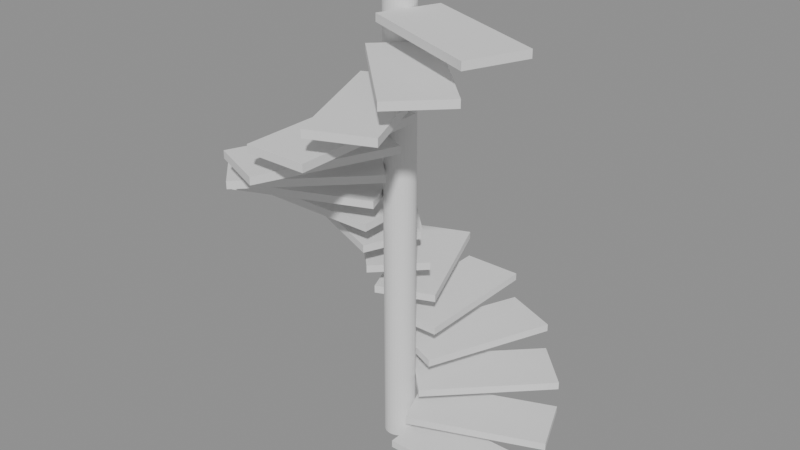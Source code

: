 # Source: p0010.blend  (saved by Blender 4.5.90; exported with 4.5.12 LTS)
import bpy
from mathutils import Matrix  # noqa: F401  (used for matrix-valued properties, if any)

bpy.ops.wm.read_factory_settings(use_empty=True)
scene = bpy.context.scene
scene.name = 'Scene'

# ---- collections
col_asset_p0010 = bpy.data.collections.new('Asset_p0010'); scene.collection.children.link(col_asset_p0010)

# ---- meshes
me_cube = bpy.data.meshes.new('Cube')
me_cube.from_pydata([(-0.5, -0.5, -0.5), (-0.5, -0.5, 0.5), (-0.5, 0.5, -0.5), (-0.5, 0.5, 0.5), (0.5, -0.5, -0.5), (0.5, -0.5, 0.5), (0.5, 0.5, -0.5), (0.5, 0.5, 0.5)], [], [(0, 1, 3, 2), (2, 3, 7, 6), (6, 7, 5, 4), (4, 5, 1, 0), (2, 6, 4, 0), (7, 3, 1, 5)])
_uv = me_cube.uv_layers.new(name='UVMap')
_uv.uv.foreach_set('vector', [0.375, 0.0, 0.625, 0.0, 0.625, 0.25, 0.375, 0.25, 0.375, 0.25, 0.625, 0.25, 0.625, 0.5, 0.375, 0.5, 0.375, 0.5, 0.625, 0.5, 0.625, 0.75, 0.375, 0.75, 0.375, 0.75, 0.625, 0.75, 0.625, 1.0, 0.375, 1.0, 0.125, 0.5, 0.375, 0.5, 0.375, 0.75, 0.125, 0.75, 0.625, 0.5, 0.875, 0.5, 0.875, 0.75, 0.625, 0.75])
me_cube.update()
me_cube_001 = bpy.data.meshes.new('Cube.001')
me_cube_001.from_pydata([(-0.5, -0.5, -0.5), (-0.5, -0.5, 0.5), (-0.5, 0.5, -0.5), (-0.5, 0.5, 0.5), (0.5, -0.5, -0.5), (0.5, -0.5, 0.5), (0.5, 0.5, -0.5), (0.5, 0.5, 0.5)], [], [(0, 1, 3, 2), (2, 3, 7, 6), (6, 7, 5, 4), (4, 5, 1, 0), (2, 6, 4, 0), (7, 3, 1, 5)])
_uv = me_cube_001.uv_layers.new(name='UVMap')
_uv.uv.foreach_set('vector', [0.375, 0.0, 0.625, 0.0, 0.625, 0.25, 0.375, 0.25, 0.375, 0.25, 0.625, 0.25, 0.625, 0.5, 0.375, 0.5, 0.375, 0.5, 0.625, 0.5, 0.625, 0.75, 0.375, 0.75, 0.375, 0.75, 0.625, 0.75, 0.625, 1.0, 0.375, 1.0, 0.125, 0.5, 0.375, 0.5, 0.375, 0.75, 0.125, 0.75, 0.625, 0.5, 0.875, 0.5, 0.875, 0.75, 0.625, 0.75])
me_cube_001.update()
me_cube_002 = bpy.data.meshes.new('Cube.002')
me_cube_002.from_pydata([(-0.5, -0.5, -0.5), (-0.5, -0.5, 0.5), (-0.5, 0.5, -0.5), (-0.5, 0.5, 0.5), (0.5, -0.5, -0.5), (0.5, -0.5, 0.5), (0.5, 0.5, -0.5), (0.5, 0.5, 0.5)], [], [(0, 1, 3, 2), (2, 3, 7, 6), (6, 7, 5, 4), (4, 5, 1, 0), (2, 6, 4, 0), (7, 3, 1, 5)])
_uv = me_cube_002.uv_layers.new(name='UVMap')
_uv.uv.foreach_set('vector', [0.375, 0.0, 0.625, 0.0, 0.625, 0.25, 0.375, 0.25, 0.375, 0.25, 0.625, 0.25, 0.625, 0.5, 0.375, 0.5, 0.375, 0.5, 0.625, 0.5, 0.625, 0.75, 0.375, 0.75, 0.375, 0.75, 0.625, 0.75, 0.625, 1.0, 0.375, 1.0, 0.125, 0.5, 0.375, 0.5, 0.375, 0.75, 0.125, 0.75, 0.625, 0.5, 0.875, 0.5, 0.875, 0.75, 0.625, 0.75])
me_cube_002.update()
me_cube_003 = bpy.data.meshes.new('Cube.003')
me_cube_003.from_pydata([(-0.5, -0.5, -0.5), (-0.5, -0.5, 0.5), (-0.5, 0.5, -0.5), (-0.5, 0.5, 0.5), (0.5, -0.5, -0.5), (0.5, -0.5, 0.5), (0.5, 0.5, -0.5), (0.5, 0.5, 0.5)], [], [(0, 1, 3, 2), (2, 3, 7, 6), (6, 7, 5, 4), (4, 5, 1, 0), (2, 6, 4, 0), (7, 3, 1, 5)])
_uv = me_cube_003.uv_layers.new(name='UVMap')
_uv.uv.foreach_set('vector', [0.375, 0.0, 0.625, 0.0, 0.625, 0.25, 0.375, 0.25, 0.375, 0.25, 0.625, 0.25, 0.625, 0.5, 0.375, 0.5, 0.375, 0.5, 0.625, 0.5, 0.625, 0.75, 0.375, 0.75, 0.375, 0.75, 0.625, 0.75, 0.625, 1.0, 0.375, 1.0, 0.125, 0.5, 0.375, 0.5, 0.375, 0.75, 0.125, 0.75, 0.625, 0.5, 0.875, 0.5, 0.875, 0.75, 0.625, 0.75])
me_cube_003.update()
me_cube_004 = bpy.data.meshes.new('Cube.004')
me_cube_004.from_pydata([(-0.5, -0.5, -0.5), (-0.5, -0.5, 0.5), (-0.5, 0.5, -0.5), (-0.5, 0.5, 0.5), (0.5, -0.5, -0.5), (0.5, -0.5, 0.5), (0.5, 0.5, -0.5), (0.5, 0.5, 0.5)], [], [(0, 1, 3, 2), (2, 3, 7, 6), (6, 7, 5, 4), (4, 5, 1, 0), (2, 6, 4, 0), (7, 3, 1, 5)])
_uv = me_cube_004.uv_layers.new(name='UVMap')
_uv.uv.foreach_set('vector', [0.375, 0.0, 0.625, 0.0, 0.625, 0.25, 0.375, 0.25, 0.375, 0.25, 0.625, 0.25, 0.625, 0.5, 0.375, 0.5, 0.375, 0.5, 0.625, 0.5, 0.625, 0.75, 0.375, 0.75, 0.375, 0.75, 0.625, 0.75, 0.625, 1.0, 0.375, 1.0, 0.125, 0.5, 0.375, 0.5, 0.375, 0.75, 0.125, 0.75, 0.625, 0.5, 0.875, 0.5, 0.875, 0.75, 0.625, 0.75])
me_cube_004.update()
me_cube_005 = bpy.data.meshes.new('Cube.005')
me_cube_005.from_pydata([(-0.5, -0.5, -0.5), (-0.5, -0.5, 0.5), (-0.5, 0.5, -0.5), (-0.5, 0.5, 0.5), (0.5, -0.5, -0.5), (0.5, -0.5, 0.5), (0.5, 0.5, -0.5), (0.5, 0.5, 0.5)], [], [(0, 1, 3, 2), (2, 3, 7, 6), (6, 7, 5, 4), (4, 5, 1, 0), (2, 6, 4, 0), (7, 3, 1, 5)])
_uv = me_cube_005.uv_layers.new(name='UVMap')
_uv.uv.foreach_set('vector', [0.375, 0.0, 0.625, 0.0, 0.625, 0.25, 0.375, 0.25, 0.375, 0.25, 0.625, 0.25, 0.625, 0.5, 0.375, 0.5, 0.375, 0.5, 0.625, 0.5, 0.625, 0.75, 0.375, 0.75, 0.375, 0.75, 0.625, 0.75, 0.625, 1.0, 0.375, 1.0, 0.125, 0.5, 0.375, 0.5, 0.375, 0.75, 0.125, 0.75, 0.625, 0.5, 0.875, 0.5, 0.875, 0.75, 0.625, 0.75])
me_cube_005.update()
me_cube_006 = bpy.data.meshes.new('Cube.006')
me_cube_006.from_pydata([(-0.5, -0.5, -0.5), (-0.5, -0.5, 0.5), (-0.5, 0.5, -0.5), (-0.5, 0.5, 0.5), (0.5, -0.5, -0.5), (0.5, -0.5, 0.5), (0.5, 0.5, -0.5), (0.5, 0.5, 0.5)], [], [(0, 1, 3, 2), (2, 3, 7, 6), (6, 7, 5, 4), (4, 5, 1, 0), (2, 6, 4, 0), (7, 3, 1, 5)])
_uv = me_cube_006.uv_layers.new(name='UVMap')
_uv.uv.foreach_set('vector', [0.375, 0.0, 0.625, 0.0, 0.625, 0.25, 0.375, 0.25, 0.375, 0.25, 0.625, 0.25, 0.625, 0.5, 0.375, 0.5, 0.375, 0.5, 0.625, 0.5, 0.625, 0.75, 0.375, 0.75, 0.375, 0.75, 0.625, 0.75, 0.625, 1.0, 0.375, 1.0, 0.125, 0.5, 0.375, 0.5, 0.375, 0.75, 0.125, 0.75, 0.625, 0.5, 0.875, 0.5, 0.875, 0.75, 0.625, 0.75])
me_cube_006.update()
me_cube_007 = bpy.data.meshes.new('Cube.007')
me_cube_007.from_pydata([(-0.5, -0.5, -0.5), (-0.5, -0.5, 0.5), (-0.5, 0.5, -0.5), (-0.5, 0.5, 0.5), (0.5, -0.5, -0.5), (0.5, -0.5, 0.5), (0.5, 0.5, -0.5), (0.5, 0.5, 0.5)], [], [(0, 1, 3, 2), (2, 3, 7, 6), (6, 7, 5, 4), (4, 5, 1, 0), (2, 6, 4, 0), (7, 3, 1, 5)])
_uv = me_cube_007.uv_layers.new(name='UVMap')
_uv.uv.foreach_set('vector', [0.375, 0.0, 0.625, 0.0, 0.625, 0.25, 0.375, 0.25, 0.375, 0.25, 0.625, 0.25, 0.625, 0.5, 0.375, 0.5, 0.375, 0.5, 0.625, 0.5, 0.625, 0.75, 0.375, 0.75, 0.375, 0.75, 0.625, 0.75, 0.625, 1.0, 0.375, 1.0, 0.125, 0.5, 0.375, 0.5, 0.375, 0.75, 0.125, 0.75, 0.625, 0.5, 0.875, 0.5, 0.875, 0.75, 0.625, 0.75])
me_cube_007.update()
me_cube_008 = bpy.data.meshes.new('Cube.008')
me_cube_008.from_pydata([(-0.5, -0.5, -0.5), (-0.5, -0.5, 0.5), (-0.5, 0.5, -0.5), (-0.5, 0.5, 0.5), (0.5, -0.5, -0.5), (0.5, -0.5, 0.5), (0.5, 0.5, -0.5), (0.5, 0.5, 0.5)], [], [(0, 1, 3, 2), (2, 3, 7, 6), (6, 7, 5, 4), (4, 5, 1, 0), (2, 6, 4, 0), (7, 3, 1, 5)])
_uv = me_cube_008.uv_layers.new(name='UVMap')
_uv.uv.foreach_set('vector', [0.375, 0.0, 0.625, 0.0, 0.625, 0.25, 0.375, 0.25, 0.375, 0.25, 0.625, 0.25, 0.625, 0.5, 0.375, 0.5, 0.375, 0.5, 0.625, 0.5, 0.625, 0.75, 0.375, 0.75, 0.375, 0.75, 0.625, 0.75, 0.625, 1.0, 0.375, 1.0, 0.125, 0.5, 0.375, 0.5, 0.375, 0.75, 0.125, 0.75, 0.625, 0.5, 0.875, 0.5, 0.875, 0.75, 0.625, 0.75])
me_cube_008.update()
me_cube_009 = bpy.data.meshes.new('Cube.009')
me_cube_009.from_pydata([(-0.5, -0.5, -0.5), (-0.5, -0.5, 0.5), (-0.5, 0.5, -0.5), (-0.5, 0.5, 0.5), (0.5, -0.5, -0.5), (0.5, -0.5, 0.5), (0.5, 0.5, -0.5), (0.5, 0.5, 0.5)], [], [(0, 1, 3, 2), (2, 3, 7, 6), (6, 7, 5, 4), (4, 5, 1, 0), (2, 6, 4, 0), (7, 3, 1, 5)])
_uv = me_cube_009.uv_layers.new(name='UVMap')
_uv.uv.foreach_set('vector', [0.375, 0.0, 0.625, 0.0, 0.625, 0.25, 0.375, 0.25, 0.375, 0.25, 0.625, 0.25, 0.625, 0.5, 0.375, 0.5, 0.375, 0.5, 0.625, 0.5, 0.625, 0.75, 0.375, 0.75, 0.375, 0.75, 0.625, 0.75, 0.625, 1.0, 0.375, 1.0, 0.125, 0.5, 0.375, 0.5, 0.375, 0.75, 0.125, 0.75, 0.625, 0.5, 0.875, 0.5, 0.875, 0.75, 0.625, 0.75])
me_cube_009.update()
me_cube_010 = bpy.data.meshes.new('Cube.010')
me_cube_010.from_pydata([(-0.5, -0.5, -0.5), (-0.5, -0.5, 0.5), (-0.5, 0.5, -0.5), (-0.5, 0.5, 0.5), (0.5, -0.5, -0.5), (0.5, -0.5, 0.5), (0.5, 0.5, -0.5), (0.5, 0.5, 0.5)], [], [(0, 1, 3, 2), (2, 3, 7, 6), (6, 7, 5, 4), (4, 5, 1, 0), (2, 6, 4, 0), (7, 3, 1, 5)])
_uv = me_cube_010.uv_layers.new(name='UVMap')
_uv.uv.foreach_set('vector', [0.375, 0.0, 0.625, 0.0, 0.625, 0.25, 0.375, 0.25, 0.375, 0.25, 0.625, 0.25, 0.625, 0.5, 0.375, 0.5, 0.375, 0.5, 0.625, 0.5, 0.625, 0.75, 0.375, 0.75, 0.375, 0.75, 0.625, 0.75, 0.625, 1.0, 0.375, 1.0, 0.125, 0.5, 0.375, 0.5, 0.375, 0.75, 0.125, 0.75, 0.625, 0.5, 0.875, 0.5, 0.875, 0.75, 0.625, 0.75])
me_cube_010.update()
me_cube_011 = bpy.data.meshes.new('Cube.011')
me_cube_011.from_pydata([(-0.5, -0.5, -0.5), (-0.5, -0.5, 0.5), (-0.5, 0.5, -0.5), (-0.5, 0.5, 0.5), (0.5, -0.5, -0.5), (0.5, -0.5, 0.5), (0.5, 0.5, -0.5), (0.5, 0.5, 0.5)], [], [(0, 1, 3, 2), (2, 3, 7, 6), (6, 7, 5, 4), (4, 5, 1, 0), (2, 6, 4, 0), (7, 3, 1, 5)])
_uv = me_cube_011.uv_layers.new(name='UVMap')
_uv.uv.foreach_set('vector', [0.375, 0.0, 0.625, 0.0, 0.625, 0.25, 0.375, 0.25, 0.375, 0.25, 0.625, 0.25, 0.625, 0.5, 0.375, 0.5, 0.375, 0.5, 0.625, 0.5, 0.625, 0.75, 0.375, 0.75, 0.375, 0.75, 0.625, 0.75, 0.625, 1.0, 0.375, 1.0, 0.125, 0.5, 0.375, 0.5, 0.375, 0.75, 0.125, 0.75, 0.625, 0.5, 0.875, 0.5, 0.875, 0.75, 0.625, 0.75])
me_cube_011.update()
me_cube_012 = bpy.data.meshes.new('Cube.012')
me_cube_012.from_pydata([(-0.5, -0.5, -0.5), (-0.5, -0.5, 0.5), (-0.5, 0.5, -0.5), (-0.5, 0.5, 0.5), (0.5, -0.5, -0.5), (0.5, -0.5, 0.5), (0.5, 0.5, -0.5), (0.5, 0.5, 0.5)], [], [(0, 1, 3, 2), (2, 3, 7, 6), (6, 7, 5, 4), (4, 5, 1, 0), (2, 6, 4, 0), (7, 3, 1, 5)])
_uv = me_cube_012.uv_layers.new(name='UVMap')
_uv.uv.foreach_set('vector', [0.375, 0.0, 0.625, 0.0, 0.625, 0.25, 0.375, 0.25, 0.375, 0.25, 0.625, 0.25, 0.625, 0.5, 0.375, 0.5, 0.375, 0.5, 0.625, 0.5, 0.625, 0.75, 0.375, 0.75, 0.375, 0.75, 0.625, 0.75, 0.625, 1.0, 0.375, 1.0, 0.125, 0.5, 0.375, 0.5, 0.375, 0.75, 0.125, 0.75, 0.625, 0.5, 0.875, 0.5, 0.875, 0.75, 0.625, 0.75])
me_cube_012.update()
me_cube_013 = bpy.data.meshes.new('Cube.013')
me_cube_013.from_pydata([(-0.5, -0.5, -0.5), (-0.5, -0.5, 0.5), (-0.5, 0.5, -0.5), (-0.5, 0.5, 0.5), (0.5, -0.5, -0.5), (0.5, -0.5, 0.5), (0.5, 0.5, -0.5), (0.5, 0.5, 0.5)], [], [(0, 1, 3, 2), (2, 3, 7, 6), (6, 7, 5, 4), (4, 5, 1, 0), (2, 6, 4, 0), (7, 3, 1, 5)])
_uv = me_cube_013.uv_layers.new(name='UVMap')
_uv.uv.foreach_set('vector', [0.375, 0.0, 0.625, 0.0, 0.625, 0.25, 0.375, 0.25, 0.375, 0.25, 0.625, 0.25, 0.625, 0.5, 0.375, 0.5, 0.375, 0.5, 0.625, 0.5, 0.625, 0.75, 0.375, 0.75, 0.375, 0.75, 0.625, 0.75, 0.625, 1.0, 0.375, 1.0, 0.125, 0.5, 0.375, 0.5, 0.375, 0.75, 0.125, 0.75, 0.625, 0.5, 0.875, 0.5, 0.875, 0.75, 0.625, 0.75])
me_cube_013.update()
me_cube_014 = bpy.data.meshes.new('Cube.014')
me_cube_014.from_pydata([(-0.5, -0.5, -0.5), (-0.5, -0.5, 0.5), (-0.5, 0.5, -0.5), (-0.5, 0.5, 0.5), (0.5, -0.5, -0.5), (0.5, -0.5, 0.5), (0.5, 0.5, -0.5), (0.5, 0.5, 0.5)], [], [(0, 1, 3, 2), (2, 3, 7, 6), (6, 7, 5, 4), (4, 5, 1, 0), (2, 6, 4, 0), (7, 3, 1, 5)])
_uv = me_cube_014.uv_layers.new(name='UVMap')
_uv.uv.foreach_set('vector', [0.375, 0.0, 0.625, 0.0, 0.625, 0.25, 0.375, 0.25, 0.375, 0.25, 0.625, 0.25, 0.625, 0.5, 0.375, 0.5, 0.375, 0.5, 0.625, 0.5, 0.625, 0.75, 0.375, 0.75, 0.375, 0.75, 0.625, 0.75, 0.625, 1.0, 0.375, 1.0, 0.125, 0.5, 0.375, 0.5, 0.375, 0.75, 0.125, 0.75, 0.625, 0.5, 0.875, 0.5, 0.875, 0.75, 0.625, 0.75])
me_cube_014.update()
me_cube_015 = bpy.data.meshes.new('Cube.015')
me_cube_015.from_pydata([(-0.5, -0.5, -0.5), (-0.5, -0.5, 0.5), (-0.5, 0.5, -0.5), (-0.5, 0.5, 0.5), (0.5, -0.5, -0.5), (0.5, -0.5, 0.5), (0.5, 0.5, -0.5), (0.5, 0.5, 0.5)], [], [(0, 1, 3, 2), (2, 3, 7, 6), (6, 7, 5, 4), (4, 5, 1, 0), (2, 6, 4, 0), (7, 3, 1, 5)])
_uv = me_cube_015.uv_layers.new(name='UVMap')
_uv.uv.foreach_set('vector', [0.375, 0.0, 0.625, 0.0, 0.625, 0.25, 0.375, 0.25, 0.375, 0.25, 0.625, 0.25, 0.625, 0.5, 0.375, 0.5, 0.375, 0.5, 0.625, 0.5, 0.625, 0.75, 0.375, 0.75, 0.375, 0.75, 0.625, 0.75, 0.625, 1.0, 0.375, 1.0, 0.125, 0.5, 0.375, 0.5, 0.375, 0.75, 0.125, 0.75, 0.625, 0.5, 0.875, 0.5, 0.875, 0.75, 0.625, 0.75])
me_cube_015.update()
me_cylinder = bpy.data.meshes.new('Cylinder')
me_cylinder.from_pydata([(0.0, 0.1, -1.5), (0.0, 0.1, 1.5), (0.01951, 0.09808, -1.5), (0.01951, 0.09808, 1.5), (0.03827, 0.09239, -1.5), (0.03827, 0.09239, 1.5), (0.05556, 0.08315, -1.5), (0.05556, 0.08315, 1.5), (0.07071, 0.07071, -1.5), (0.07071, 0.07071, 1.5), (0.08315, 0.05556, -1.5), (0.08315, 0.05556, 1.5), (0.09239, 0.03827, -1.5), (0.09239, 0.03827, 1.5), (0.09808, 0.01951, -1.5), (0.09808, 0.01951, 1.5), (0.1, 0.0, -1.5), (0.1, 0.0, 1.5), (0.09808, -0.01951, -1.5), (0.09808, -0.01951, 1.5), (0.09239, -0.03827, -1.5), (0.09239, -0.03827, 1.5), (0.08315, -0.05556, -1.5), (0.08315, -0.05556, 1.5), (0.07071, -0.07071, -1.5), (0.07071, -0.07071, 1.5), (0.05556, -0.08315, -1.5), (0.05556, -0.08315, 1.5), (0.03827, -0.09239, -1.5), (0.03827, -0.09239, 1.5), (0.01951, -0.09808, -1.5), (0.01951, -0.09808, 1.5), (0.0, -0.1, -1.5), (0.0, -0.1, 1.5), (-0.01951, -0.09808, -1.5), (-0.01951, -0.09808, 1.5), (-0.03827, -0.09239, -1.5), (-0.03827, -0.09239, 1.5), (-0.05556, -0.08315, -1.5), (-0.05556, -0.08315, 1.5), (-0.07071, -0.07071, -1.5), (-0.07071, -0.07071, 1.5), (-0.08315, -0.05556, -1.5), (-0.08315, -0.05556, 1.5), (-0.09239, -0.03827, -1.5), (-0.09239, -0.03827, 1.5), (-0.09808, -0.01951, -1.5), (-0.09808, -0.01951, 1.5), (-0.1, 0.0, -1.5), (-0.1, 0.0, 1.5), (-0.09808, 0.01951, -1.5), (-0.09808, 0.01951, 1.5), (-0.09239, 0.03827, -1.5), (-0.09239, 0.03827, 1.5), (-0.08315, 0.05556, -1.5), (-0.08315, 0.05556, 1.5), (-0.07071, 0.07071, -1.5), (-0.07071, 0.07071, 1.5), (-0.05556, 0.08315, -1.5), (-0.05556, 0.08315, 1.5), (-0.03827, 0.09239, -1.5), (-0.03827, 0.09239, 1.5), (-0.01951, 0.09808, -1.5), (-0.01951, 0.09808, 1.5)], [], [(0, 1, 3, 2), (2, 3, 5, 4), (4, 5, 7, 6), (6, 7, 9, 8), (8, 9, 11, 10), (10, 11, 13, 12), (12, 13, 15, 14), (14, 15, 17, 16), (16, 17, 19, 18), (18, 19, 21, 20), (20, 21, 23, 22), (22, 23, 25, 24), (24, 25, 27, 26), (26, 27, 29, 28), (28, 29, 31, 30), (30, 31, 33, 32), (32, 33, 35, 34), (34, 35, 37, 36), (36, 37, 39, 38), (38, 39, 41, 40), (40, 41, 43, 42), (42, 43, 45, 44), (44, 45, 47, 46), (46, 47, 49, 48), (48, 49, 51, 50), (50, 51, 53, 52), (52, 53, 55, 54), (54, 55, 57, 56), (56, 57, 59, 58), (58, 59, 61, 60), (3, 1, 63, 61, 59, 57, 55, 53, 51, 49, 47, 45, 43, 41, 39, 37, 35, 33, 31, 29, 27, 25, 23, 21, 19, 17, 15, 13, 11, 9, 7, 5), (60, 61, 63, 62), (62, 63, 1, 0), (0, 2, 4, 6, 8, 10, 12, 14, 16, 18, 20, 22, 24, 26, 28, 30, 32, 34, 36, 38, 40, 42, 44, 46, 48, 50, 52, 54, 56, 58, 60, 62)])
_uv = me_cylinder.uv_layers.new(name='UVMap')
_uv.uv.foreach_set('vector', [1.0, 0.5, 1.0, 1.0, 0.9688, 1.0, 0.9688, 0.5, 0.9688, 0.5, 0.9688, 1.0, 0.9375, 1.0, 0.9375, 0.5, 0.9375, 0.5, 0.9375, 1.0, 0.9062, 1.0, 0.9062, 0.5, 0.9062, 0.5, 0.9062, 1.0, 0.875, 1.0, 0.875, 0.5, 0.875, 0.5, 0.875, 1.0, 0.8438, 1.0, 0.8438, 0.5, 0.8438, 0.5, 0.8438, 1.0, 0.8125, 1.0, 0.8125, 0.5, 0.8125, 0.5, 0.8125, 1.0, 0.7812, 1.0, 0.7812, 0.5, 0.7812, 0.5, 0.7812, 1.0, 0.75, 1.0, 0.75, 0.5, 0.75, 0.5, 0.75, 1.0, 0.7188, 1.0, 0.7188, 0.5, 0.7188, 0.5, 0.7188, 1.0, 0.6875, 1.0, 0.6875, 0.5, 0.6875, 0.5, 0.6875, 1.0, 0.6562, 1.0, 0.6562, 0.5, 0.6562, 0.5, 0.6562, 1.0, 0.625, 1.0, 0.625, 0.5, 0.625, 0.5, 0.625, 1.0, 0.5938, 1.0, 0.5938, 0.5, 0.5938, 0.5, 0.5938, 1.0, 0.5625, 1.0, 0.5625, 0.5, 0.5625, 0.5, 0.5625, 1.0, 0.5312, 1.0, 0.5312, 0.5, 0.5312, 0.5, 0.5312, 1.0, 0.5, 1.0, 0.5, 0.5, 0.5, 0.5, 0.5, 1.0, 0.4688, 1.0, 0.4688, 0.5, 0.4688, 0.5, 0.4688, 1.0, 0.4375, 1.0, 0.4375, 0.5, 0.4375, 0.5, 0.4375, 1.0, 0.4062, 1.0, 0.4062, 0.5, 0.4062, 0.5, 0.4062, 1.0, 0.375, 1.0, 0.375, 0.5, 0.375, 0.5, 0.375, 1.0, 0.3438, 1.0, 0.3438, 0.5, 0.3438, 0.5, 0.3438, 1.0, 0.3125, 1.0, 0.3125, 0.5, 0.3125, 0.5, 0.3125, 1.0, 0.2812, 1.0, 0.2812, 0.5, 0.2812, 0.5, 0.2812, 1.0, 0.25, 1.0, 0.25, 0.5, 0.25, 0.5, 0.25, 1.0, 0.2188, 1.0, 0.2188, 0.5, 0.2188, 0.5, 0.2188, 1.0, 0.1875, 1.0, 0.1875, 0.5, 0.1875, 0.5, 0.1875, 1.0, 0.1562, 1.0, 0.1562, 0.5, 0.1562, 0.5, 0.1562, 1.0, 0.125, 1.0, 0.125, 0.5, 0.125, 0.5, 0.125, 1.0, 0.09375, 1.0, 0.09375, 0.5, 0.09375, 0.5, 0.09375, 1.0, 0.0625, 1.0, 0.0625, 0.5, 0.2968, 0.4854, 0.25, 0.49, 0.2032, 0.4854, 0.1582, 0.4717, 0.1167, 0.4496, 0.08029, 0.4197, 0.05045, 0.3833, 0.02827, 0.3418, 0.01461, 0.2968, 0.01, 0.25, 0.01461, 0.2032, 0.02827, 0.1582, 0.05045, 0.1167, 0.08029, 0.08029, 0.1167, 0.05045, 0.1582, 0.02827, 0.2032, 0.01461, 0.25, 0.01, 0.2968, 0.01461, 0.3418, 0.02827, 0.3833, 0.05045, 0.4197, 0.08029, 0.4496, 0.1167, 0.4717, 0.1582, 0.4854, 0.2032, 0.49, 0.25, 0.4854, 0.2968, 0.4717, 0.3418, 0.4496, 0.3833, 0.4197, 0.4197, 0.3833, 0.4496, 0.3418, 0.4717, 0.0625, 0.5, 0.0625, 1.0, 0.03125, 1.0, 0.03125, 0.5, 0.03125, 0.5, 0.03125, 1.0, 0.0, 1.0, 0.0, 0.5, 0.75, 0.49, 0.7968, 0.4854, 0.8418, 0.4717, 0.8833, 0.4496, 0.9197, 0.4197, 0.9496, 0.3833, 0.9717, 0.3418, 0.9854, 0.2968, 0.99, 0.25, 0.9854, 0.2032, 0.9717, 0.1582, 0.9496, 0.1167, 0.9197, 0.08029, 0.8833, 0.05045, 0.8418, 0.02827, 0.7968, 0.01461, 0.75, 0.01, 0.7032, 0.01461, 0.6582, 0.02827, 0.6167, 0.05045, 0.5803, 0.08029, 0.5504, 0.1167, 0.5283, 0.1582, 0.5146, 0.2032, 0.51, 0.25, 0.5146, 0.2968, 0.5283, 0.3418, 0.5504, 0.3833, 0.5803, 0.4197, 0.6167, 0.4496, 0.6582, 0.4717, 0.7032, 0.4854])
me_cylinder.update()

# ---- objects
ob_cube = bpy.data.objects.new('Cube', me_cube)
ob_cube_001 = bpy.data.objects.new('Cube.001', me_cube_001)
ob_cube_002 = bpy.data.objects.new('Cube.002', me_cube_002)
ob_cube_003 = bpy.data.objects.new('Cube.003', me_cube_003)
ob_cube_004 = bpy.data.objects.new('Cube.004', me_cube_004)
ob_cube_005 = bpy.data.objects.new('Cube.005', me_cube_005)
ob_cube_006 = bpy.data.objects.new('Cube.006', me_cube_006)
ob_cube_007 = bpy.data.objects.new('Cube.007', me_cube_007)
ob_cube_008 = bpy.data.objects.new('Cube.008', me_cube_008)
ob_cube_009 = bpy.data.objects.new('Cube.009', me_cube_009)
ob_cube_010 = bpy.data.objects.new('Cube.010', me_cube_010)
ob_cube_011 = bpy.data.objects.new('Cube.011', me_cube_011)
ob_cube_012 = bpy.data.objects.new('Cube.012', me_cube_012)
ob_cube_013 = bpy.data.objects.new('Cube.013', me_cube_013)
ob_cube_014 = bpy.data.objects.new('Cube.014', me_cube_014)
ob_cube_015 = bpy.data.objects.new('Cube.015', me_cube_015)
ob_cylinder = bpy.data.objects.new('Cylinder', me_cylinder)

# ---- transforms, parenting, visibility, modifiers, constraints
ob_cube.location = (0.55, 0.0, 0.025)
ob_cube.scale = (0.9, 0.4, 0.05)
ob_cube_001.location = (0.5081, 0.2105, 0.2125)
ob_cube_001.rotation_euler = (0.0, 0.0, 0.3927)
ob_cube_001.scale = (0.9, 0.4, 0.05)
ob_cube_002.location = (0.3889, 0.3889, 0.4)
ob_cube_002.rotation_euler = (0.0, 0.0, 0.7854)
ob_cube_002.scale = (0.9, 0.4, 0.05)
ob_cube_003.location = (0.2105, 0.5081, 0.5875)
ob_cube_003.rotation_euler = (0.0, 0.0, 1.178)
ob_cube_003.scale = (0.9, 0.4, 0.05)
ob_cube_004.location = (3.368e-17, 0.55, 0.775)
ob_cube_004.rotation_euler = (0.0, 0.0, 1.571)
ob_cube_004.scale = (0.9, 0.4, 0.05)
ob_cube_005.location = (-0.2105, 0.5081, 0.9625)
ob_cube_005.rotation_euler = (0.0, 0.0, 1.963)
ob_cube_005.scale = (0.9, 0.4, 0.05)
ob_cube_006.location = (-0.3889, 0.3889, 1.15)
ob_cube_006.rotation_euler = (0.0, 0.0, 2.356)
ob_cube_006.scale = (0.9, 0.4, 0.05)
ob_cube_007.location = (-0.5081, 0.2105, 1.337)
ob_cube_007.rotation_euler = (0.0, 0.0, 2.749)
ob_cube_007.scale = (0.9, 0.4, 0.05)
ob_cube_008.location = (-0.55, 6.736e-17, 1.525)
ob_cube_008.rotation_euler = (0.0, 0.0, 3.142)
ob_cube_008.scale = (0.9, 0.4, 0.05)
ob_cube_009.location = (-0.5081, -0.2105, 1.712)
ob_cube_009.rotation_euler = (0.0, 0.0, 3.534)
ob_cube_009.scale = (0.9, 0.4, 0.05)
ob_cube_010.location = (-0.3889, -0.3889, 1.9)
ob_cube_010.rotation_euler = (0.0, 0.0, 3.927)
ob_cube_010.scale = (0.9, 0.4, 0.05)
ob_cube_011.location = (-0.2105, -0.5081, 2.088)
ob_cube_011.rotation_euler = (0.0, 0.0, 4.32)
ob_cube_011.scale = (0.9, 0.4, 0.05)
ob_cube_012.location = (-1.01e-16, -0.55, 2.275)
ob_cube_012.rotation_euler = (0.0, 0.0, 4.712)
ob_cube_012.scale = (0.9, 0.4, 0.05)
ob_cube_013.location = (0.2105, -0.5081, 2.463)
ob_cube_013.rotation_euler = (0.0, 0.0, 5.105)
ob_cube_013.scale = (0.9, 0.4, 0.05)
ob_cube_014.location = (0.3889, -0.3889, 2.65)
ob_cube_014.rotation_euler = (0.0, 0.0, 5.498)
ob_cube_014.scale = (0.9, 0.4, 0.05)
ob_cube_015.location = (0.5081, -0.2105, 2.838)
ob_cube_015.rotation_euler = (0.0, 0.0, 5.89)
ob_cube_015.scale = (0.9, 0.4, 0.05)
ob_cylinder.location = (0.0, 0.0, 1.5)

# ---- collection membership
col_asset_p0010.objects.link(ob_cube)
col_asset_p0010.objects.link(ob_cube_001)
col_asset_p0010.objects.link(ob_cube_002)
col_asset_p0010.objects.link(ob_cube_003)
col_asset_p0010.objects.link(ob_cube_004)
col_asset_p0010.objects.link(ob_cube_005)
col_asset_p0010.objects.link(ob_cube_006)
col_asset_p0010.objects.link(ob_cube_007)
col_asset_p0010.objects.link(ob_cube_008)
col_asset_p0010.objects.link(ob_cube_009)
col_asset_p0010.objects.link(ob_cube_010)
col_asset_p0010.objects.link(ob_cube_011)
col_asset_p0010.objects.link(ob_cube_012)
col_asset_p0010.objects.link(ob_cube_013)
col_asset_p0010.objects.link(ob_cube_014)
col_asset_p0010.objects.link(ob_cube_015)
col_asset_p0010.objects.link(ob_cylinder)

# ---- scene / render settings (as saved in the file)
scene.frame_start = 1; scene.frame_end = 250; scene.frame_set(1)
scene.render.engine = 'BLENDER_EEVEE_NEXT'
bpy.context.view_layer.update()

# ---- added for rendering (the .blend has no active camera and no usable light): camera, sun + grey world if the file has none
cam_auto = bpy.data.cameras.new('AutoCamera')
cam_auto.lens = 50.0
cam_auto.sensor_width = 36.0
cam_auto.clip_end = 1000.0
ob_auto_camera = bpy.data.objects.new('AutoCamera', cam_auto)
scene.collection.objects.link(ob_auto_camera)
ob_auto_camera.location = (3.81555, -4.57866, 4.55244)
ob_auto_camera.rotation_euler = (1.09748, -7.21219e-08, 0.694738)
scene.camera = ob_auto_camera
light_auto_sun = bpy.data.lights.new('AutoSun', 'SUN')
light_auto_sun.energy = 3.0
light_auto_sun.angle = 0.0523599
ob_auto_sun = bpy.data.objects.new('AutoSun', light_auto_sun)
scene.collection.objects.link(ob_auto_sun)
ob_auto_sun.rotation_euler = (0.872665, 0.174533, 0.523599)
if scene.world is None:
    world_auto = bpy.data.worlds.new('AutoWorld')
    world_auto.color = (0.3, 0.3, 0.3)
    scene.world = world_auto
bpy.context.view_layer.update()

